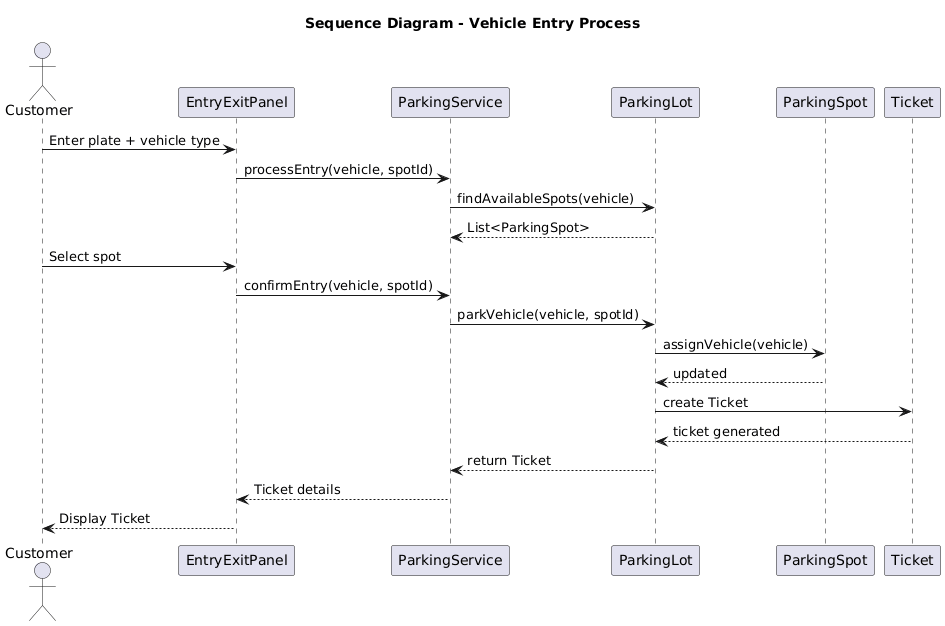

The diagram above was rendered by PlantUML. Its source (embedded in the PNG):
@startuml
title Sequence Diagram - Vehicle Entry Process

actor Customer
participant "EntryExitPanel" as UI
participant "ParkingService" as Service
participant "ParkingLot" as Lot
participant "ParkingSpot" as Spot
participant "Ticket"

Customer -> UI : Enter plate + vehicle type
UI -> Service : processEntry(vehicle, spotId)
Service -> Lot : findAvailableSpots(vehicle)
Lot --> Service : List<ParkingSpot>

Customer -> UI : Select spot
UI -> Service : confirmEntry(vehicle, spotId)

Service -> Lot : parkVehicle(vehicle, spotId)
Lot -> Spot : assignVehicle(vehicle)
Spot --> Lot : updated

Lot -> Ticket : create Ticket
Ticket --> Lot : ticket generated

Lot --> Service : return Ticket
Service --> UI : Ticket details
UI --> Customer : Display Ticket
@enduml